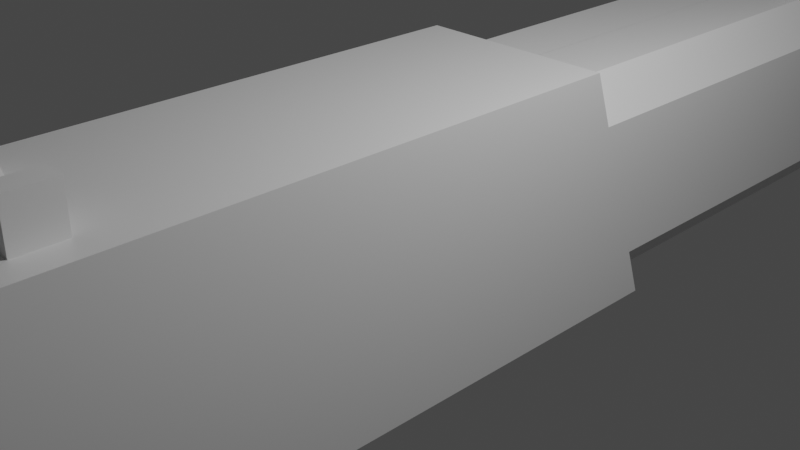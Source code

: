 # Source: Pistol.blend  (saved by Blender 2.91.10; exported with 4.5.12 LTS)
import bpy
from mathutils import Matrix  # noqa: F401  (used for matrix-valued properties, if any)

bpy.ops.wm.read_factory_settings(use_empty=True)
scene = bpy.context.scene
scene.name = 'Scene'

# ---- collections
col_collection = bpy.data.collections.new('Collection'); scene.collection.children.link(col_collection)

# ---- materials (node trees are filled in below, after node groups)
mat_material = bpy.data.materials.new('Material')
mat_material.alpha_threshold = 0.0
mat_material.use_transparent_shadow = False
mat_material.line_color = (0.0, 0.0, 0.0, 1.0)

# ---- material node trees
mat_material.use_nodes = True; mat_material.node_tree.nodes.clear()
_N = mat_material.node_tree.nodes; _L = mat_material.node_tree.links
n0 = _N.new('ShaderNodeOutputMaterial'); n0.name = 'Material Output'; n0.location = (300, 300)
n1 = _N.new('ShaderNodeBsdfPrincipled'); n1.name = 'Principled BSDF'; n1.location = (10, 300)
n1.distribution = 'GGX'
n1.subsurface_method = 'BURLEY'
n1.inputs[2].default_value = 0.4
n1.inputs[3].default_value = 1.45
n1.inputs[27].default_value = (0.0, 0.0, 0.0, 1.0)
n1.inputs[28].default_value = 1.0
_L.new(n1.outputs[0], n0.inputs[0])
n0.is_active_output = True

# ---- world
world_world = bpy.data.worlds.new('World'); scene.world = world_world
world_world.use_nodes = True; world_world.node_tree.nodes.clear()
_N = world_world.node_tree.nodes; _L = world_world.node_tree.links
n0 = _N.new('ShaderNodeOutputWorld'); n0.name = 'World Output'; n0.location = (300, 300)
n1 = _N.new('ShaderNodeBackground'); n1.name = 'Background'; n1.location = (10, 300)
n1.inputs[0].default_value = (0.05088, 0.05088, 0.05088, 1.0)
_L.new(n1.outputs[0], n0.inputs[0])
n0.is_active_output = True
world_world.color = (0.05088, 0.05088, 0.05088)
world_world.use_sun_shadow = False
world_world.sun_shadow_jitter_overblur = 0.0

# ---- cameras
cam_camera = bpy.data.cameras.new('Camera')
cam_camera.clip_end = 100.0
cam_camera.ortho_scale = 7.314

# ---- lights
light_light = bpy.data.lights.new('Light', 'POINT')
light_light.transmission_factor = 0.0
light_light.energy = 1000.0
light_light.shadow_soft_size = 0.1
light_light.shadow_maximum_resolution = 0.006
light_light.use_absolute_resolution = True

# ---- meshes
me_cube = bpy.data.meshes.new('Cube')
me_cube.from_pydata([(-0.0008097, 8.206, 1.267), (-0.0008097, 8.206, -1.299), (-0.0008097, 1.705, 1.267), (-0.0008097, -0.4187, -1.299), (0.7704, 8.202, 1.267), (1.127, 8.202, 0.8093), (1.127, 8.202, -0.8406), (0.7704, 8.202, -1.299), (1.127, 1.868, 0.8093), (0.7704, 1.702, 1.267), (1.127, 2.464, -0.8406), (0.7704, 1.702, -1.299), (-1.211e-08, -4.601, -1.418), (-1.211e-08, -3.623, 1.442), (-1.211e-08, 2.673, -1.418), (-1.211e-08, 1.639, 1.442), (1.127, -4.601, -1.418), (1.127, -3.623, 1.442), (1.127, 2.673, -1.418), (1.127, 1.639, 1.442), (-0.001801, -0.6498, -0.845), (0.1929, -1.007, -1.04), (-0.001801, 0.272, -0.845), (0.1929, -0.3582, -1.04), (-0.005639, -1.44, -1.145), (0.1929, -1.44, -1.145), (-0.005639, -0.8458, -1.406), (0.1929, -0.8458, -1.406), (-0.005639, -1.65, -1.663), (0.1929, -1.65, -1.663), (-0.005639, -1.168, -2.097), (0.1929, -1.168, -2.097), (-0.005639, -1.936, -2.06), (0.1929, -1.936, -2.06), (-0.005639, -1.768, -2.686), (0.1929, -1.768, -2.686), (-0.005639, -2.351, -2.186), (0.1929, -2.351, -2.186), (-0.005639, -2.38, -2.834), (0.1929, -2.38, -2.834), (-0.005639, -3.077, -2.098), (0.1929, -3.077, -2.098), (-0.005639, -3.105, -2.746), (0.1929, -3.105, -2.746), (-1.211e-08, -2.737, -1.418), (1.127, -2.737, -1.418), (-1.211e-08, -4.054, -6.734), (-1.211e-08, -5.919, -6.734), (1.127, -5.919, -6.734), (1.127, -4.054, -6.734), (-1.211e-08, -4.883, 1.442), (1.127, -4.883, 1.442), (-1.211e-08, -5.354, -0.9548), (-1.211e-08, -5.697, -0.4755), (1.127, -5.697, -0.4755), (1.127, -5.354, -0.9548), (-0.001078, -4.35, 1.442), (0.8038, -4.35, 1.442), (-0.001078, -3.872, 1.442), (0.8038, -3.872, 1.442), (0.5506, -3.872, 1.924), (0.5506, -4.35, 1.924), (0.8038, -4.35, 1.924), (0.8038, -3.872, 1.924), (-0.001035, 7.467, 1.268), (0.2149, 7.467, 1.268), (-0.001035, 7.764, 1.268), (0.2149, 7.764, 1.268), (-0.001035, 7.764, 1.809), (-0.001035, 7.467, 1.809), (0.2149, 7.467, 1.809), (0.2149, 7.764, 1.809)], [], [(1, 7, 11, 3), (3, 2, 0, 1), (11, 9, 2, 3), (4, 0, 2, 9), (6, 5, 8, 10), (4, 9, 8, 5), (11, 7, 6, 10), (1, 0, 4, 7), (8, 9, 11, 10), (4, 5, 6, 7), (18, 19, 17, 16, 45), (14, 15, 19, 18), (16, 17, 51, 54, 55), (44, 45, 49, 46), (20, 22, 23, 21), (27, 26, 30, 31), (23, 22, 26, 27), (20, 21, 25, 24), (21, 23, 27, 25), (22, 20, 24, 26), (29, 31, 35, 33), (24, 25, 29, 28), (25, 27, 31, 29), (26, 24, 28, 30), (35, 34, 38, 39), (30, 28, 32, 34), (31, 30, 34, 35), (28, 29, 33, 32), (36, 37, 41, 40), (32, 33, 37, 36), (33, 35, 39, 37), (34, 32, 36, 38), (40, 41, 43, 42), (37, 39, 43, 41), (38, 36, 40, 42), (39, 38, 42, 43), (14, 18, 45, 44), (46, 49, 48, 47), (12, 44, 46, 47), (45, 16, 48, 49), (16, 12, 47, 48), (15, 13, 17, 19), (12, 16, 55, 52), (54, 51, 50, 53), (17, 13, 50, 51), (52, 55, 54, 53), (13, 12, 52, 53, 50), (56, 58, 59, 57), (61, 62, 63, 60), (59, 58, 60, 63), (56, 57, 62, 61), (57, 59, 63, 62), (58, 56, 61, 60), (64, 66, 67, 65), (69, 70, 71, 68), (67, 66, 68, 71), (64, 65, 70, 69), (65, 67, 71, 70), (66, 64, 69, 68)])
_uv = me_cube.uv_layers.new(name='UVMap')
_uv.uv.foreach_set('vector', [0.125, 0.5, 0.2959, 0.5, 0.2959, 0.75, 0.125, 0.75, 0.375, 0.0, 0.625, 0.0, 0.625, 0.25, 0.375, 0.25, 0.375, 0.8291, 0.625, 0.8291, 0.625, 1.0, 0.375, 1.0, 0.7041, 0.5, 0.875, 0.5, 0.875, 0.75, 0.7041, 0.75, 0.4196, 0.5446, 0.5804, 0.5446, 0.5804, 0.7054, 0.4196, 0.7054, 0.7041, 0.5, 0.7041, 0.75, 0.5804, 0.7054, 0.5804, 0.5446, 0.2959, 0.75, 0.2959, 0.5, 0.4196, 0.5446, 0.4196, 0.7054, 0.375, 0.25, 0.625, 0.25, 0.625, 0.4209, 0.375, 0.4209, 0.5804, 0.7054, 0.625, 0.8291, 0.2959, 0.75, 0.4196, 0.7054, 0.625, 0.4209, 0.5804, 0.5446, 0.4196, 0.5446, 0.375, 0.4209, 0.375, 0.5, 0.625, 0.5, 0.625, 0.75, 0.375, 0.75, 0.375, 0.625, 0.375, 0.25, 0.625, 0.25, 0.625, 0.5, 0.375, 0.5, 0.375, 0.75, 0.625, 0.75, 0.625, 0.75, 0.4169, 0.75, 0.375, 0.75, 0.125, 0.625, 0.375, 0.625, 0.375, 0.625, 0.125, 0.625, 0.0, 0.0, 0.0, 1.0, 1.0, 1.0, 1.0, 0.0, 1.0, 1.0, 0.0, 1.0, 0.0, 1.0, 1.0, 1.0, 1.0, 1.0, 0.0, 1.0, 0.0, 1.0, 1.0, 1.0, 0.0, 0.0, 1.0, 0.0, 1.0, 0.0, 0.0, 0.0, 1.0, 0.0, 1.0, 1.0, 1.0, 1.0, 1.0, 0.0, 0.0, 1.0, 0.0, 0.0, 0.0, 0.0, 0.0, 1.0, 1.0, 0.0, 1.0, 1.0, 1.0, 1.0, 1.0, 0.0, 0.0, 0.0, 1.0, 0.0, 1.0, 0.0, 0.0, 0.0, 1.0, 0.0, 1.0, 1.0, 1.0, 1.0, 1.0, 0.0, 0.0, 1.0, 0.0, 0.0, 0.0, 0.0, 0.0, 1.0, 1.0, 1.0, 0.0, 1.0, 0.0, 1.0, 1.0, 1.0, 0.0, 1.0, 0.0, 0.0, 0.0, 0.0, 0.0, 1.0, 1.0, 1.0, 0.0, 1.0, 0.0, 1.0, 1.0, 1.0, 0.0, 0.0, 1.0, 0.0, 1.0, 0.0, 0.0, 0.0, 0.0, 0.0, 1.0, 0.0, 1.0, 0.0, 0.0, 0.0, 0.0, 0.0, 1.0, 0.0, 1.0, 0.0, 0.0, 0.0, 1.0, 0.0, 1.0, 1.0, 1.0, 1.0, 1.0, 0.0, 0.0, 1.0, 0.0, 0.0, 0.0, 0.0, 0.0, 1.0, 0.0, 0.0, 1.0, 0.0, 1.0, 1.0, 0.0, 1.0, 1.0, 0.0, 1.0, 1.0, 1.0, 1.0, 1.0, 0.0, 0.0, 1.0, 0.0, 0.0, 0.0, 0.0, 0.0, 1.0, 1.0, 1.0, 0.0, 1.0, 0.0, 1.0, 1.0, 1.0, 0.125, 0.5, 0.375, 0.5, 0.375, 0.625, 0.125, 0.625, 0.125, 0.625, 0.375, 0.625, 0.375, 0.75, 0.125, 0.75, 0.375, 0.0, 0.375, 0.125, 0.375, 0.125, 0.375, 0.0, 0.375, 0.625, 0.375, 0.75, 0.375, 0.75, 0.375, 0.625, 0.375, 0.75, 0.375, 1.0, 0.375, 1.0, 0.375, 0.75, 0.625, 0.25, 0.625, 1.0, 0.625, 0.75, 0.625, 0.5, 0.375, 1.0, 0.375, 0.75, 0.375, 0.75, 0.375, 1.0, 0.4169, 0.75, 0.625, 0.75, 0.625, 1.0, 0.4169, 1.0, 0.625, 0.75, 0.625, 1.0, 0.625, 1.0, 0.625, 0.75, 0.375, 1.0, 0.375, 0.75, 0.4169, 0.75, 0.4169, 1.0, 0.0, 0.0, 0.0, 0.0, 0.0, 0.0, 0.0, 0.0, 0.0, 0.0, 0.0, 0.0, 0.0, 1.0, 1.0, 1.0, 1.0, 0.0, 0.0, 0.0, 1.0, 0.0, 1.0, 1.0, 0.0, 1.0, 1.0, 1.0, 0.0, 1.0, 0.0, 1.0, 1.0, 1.0, 0.0, 0.0, 1.0, 0.0, 1.0, 0.0, 0.0, 0.0, 1.0, 0.0, 1.0, 1.0, 1.0, 1.0, 1.0, 0.0, 0.0, 1.0, 0.0, 0.0, 0.0, 0.0, 0.0, 1.0, 0.0, 0.0, 0.0, 1.0, 1.0, 1.0, 1.0, 0.0, 0.0, 0.0, 1.0, 0.0, 1.0, 1.0, 0.0, 1.0, 1.0, 1.0, 0.0, 1.0, 0.0, 1.0, 1.0, 1.0, 0.0, 0.0, 1.0, 0.0, 1.0, 0.0, 0.0, 0.0, 1.0, 0.0, 1.0, 1.0, 1.0, 1.0, 1.0, 0.0, 0.0, 1.0, 0.0, 0.0, 0.0, 0.0, 0.0, 1.0])
me_cube.materials.append(mat_material)
me_cube.use_remesh_preserve_volume = False
me_cube.use_remesh_preserve_attributes = False
me_cube.use_mirror_vertex_groups = False
me_cube.update()

# ---- objects
ob_cube = bpy.data.objects.new('Cube', me_cube)
ob_light = bpy.data.objects.new('Light', light_light)
ob_camera = bpy.data.objects.new('Camera', cam_camera)

# ---- transforms, parenting, visibility, modifiers, constraints
ob_cube.location = (0.0, 0.0, 0.0)
ob_cube.lock_rotations_4d = False
ob_cube.empty_display_type = 'ARROWS'
ob_cube.lineart.crease_threshold = 0.0
_m = ob_cube.modifiers.new('Mirror', 'MIRROR')
ob_light.location = (4.076, 1.005, 5.904)
ob_light.rotation_euler = (0.6503, 0.05522, 1.866)
ob_light.lock_rotations_4d = False
ob_light.empty_display_type = 'ARROWS'
ob_light.color = (0.0, 0.0, 0.0, 0.0)
ob_light.lineart.crease_threshold = 0.0
ob_camera.location = (7.359, -6.926, 4.958)
ob_camera.rotation_euler = (1.109, 0.0, 0.8149)
ob_camera.lock_rotations_4d = False
ob_camera.empty_display_type = 'ARROWS'
ob_camera.color = (0.0, 0.0, 0.0, 0.0)
ob_camera.display_type = 'WIRE'
ob_camera.lineart.crease_threshold = 0.0

# ---- collection membership
col_collection.objects.link(ob_cube)
col_collection.objects.link(ob_light)
col_collection.objects.link(ob_camera)

# ---- scene / render settings (as saved in the file)
scene.camera = ob_camera
scene.frame_start = 1; scene.frame_end = 250; scene.frame_set(1)
scene.render.engine = 'BLENDER_EEVEE_NEXT'
scene.cycles.use_denoising = False
scene.cycles.samples = 128
scene.cycles.sampling_pattern = 'TABULATED_SOBOL'
scene.cycles.use_adaptive_sampling = False
scene.cycles.use_light_tree = False
scene.view_settings.view_transform = 'Filmic'
bpy.context.view_layer.update()
